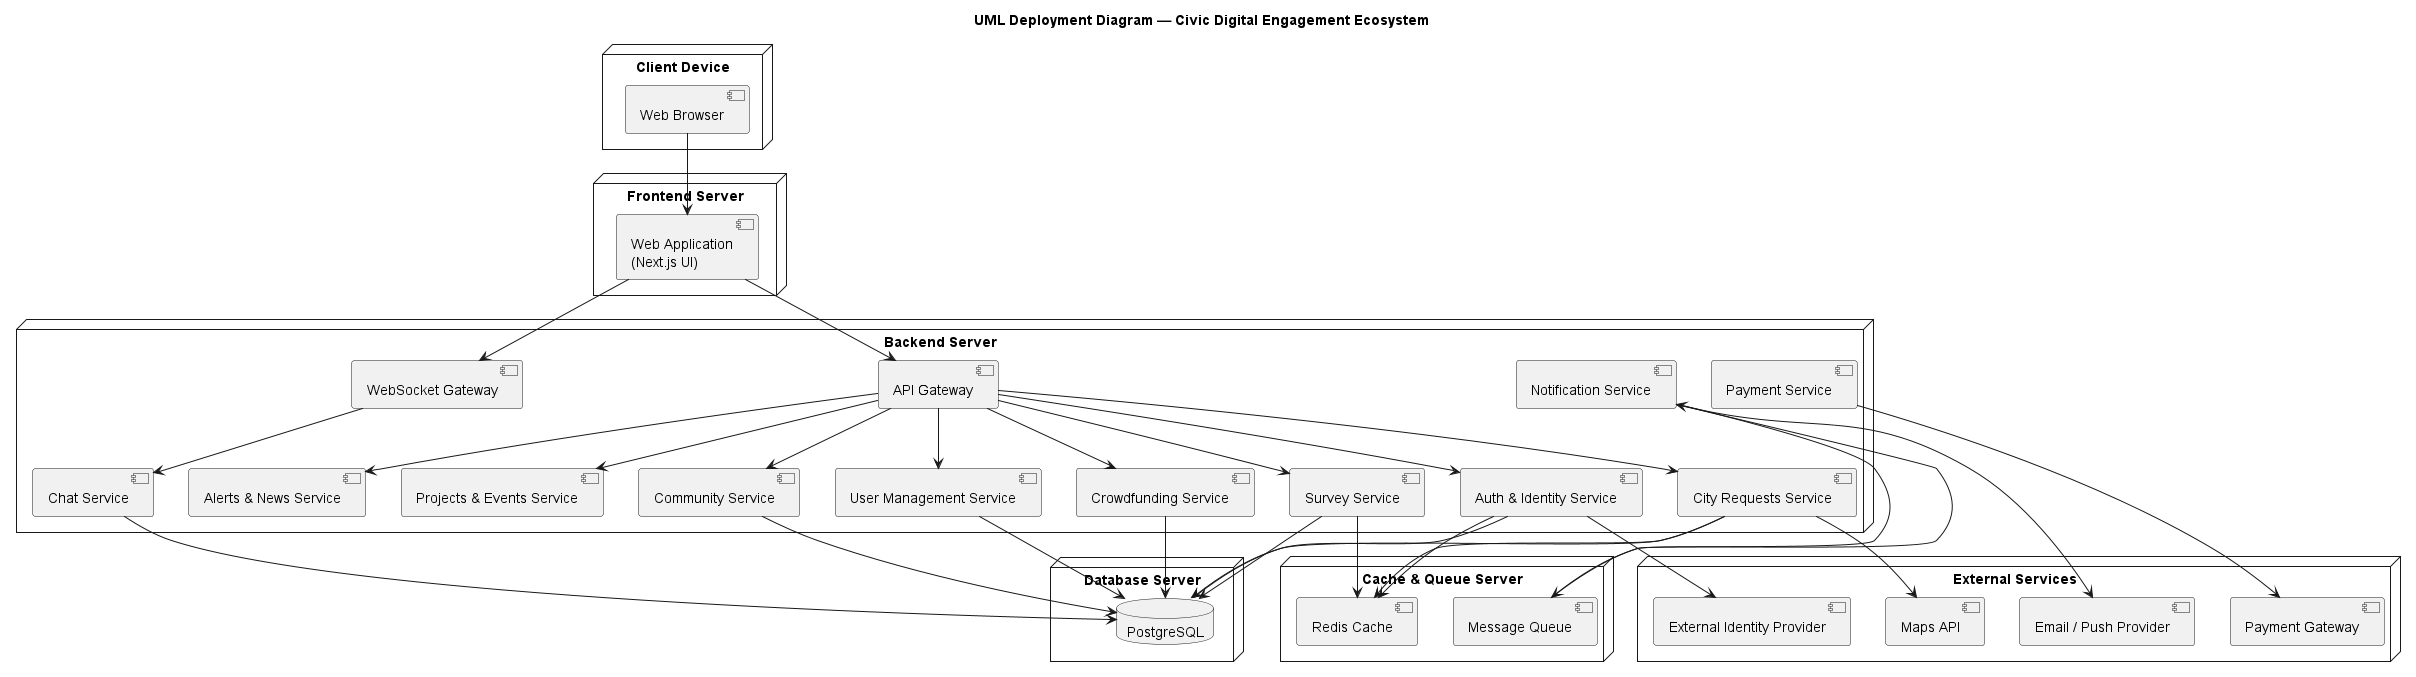

The diagram above was rendered by PlantUML. Its source (embedded in the PNG):
@startuml
title UML Deployment Diagram — Civic Digital Engagement Ecosystem

skinparam nodeStyle rectangle

' ================= CLIENT =================
node "Client Device" {
  component "Web Browser"
}

' ================= FRONTEND =================
node "Frontend Server" {
  component "Web Application\n(Next.js UI)"
}

' ================= BACKEND =================
node "Backend Server" {

  component "API Gateway"
  component "WebSocket Gateway"

  component "Auth & Identity Service"
  component "User Management Service"

  component "City Requests Service"
  component "Alerts & News Service"
  component "Survey Service"

  component "Crowdfunding Service"
  component "Payment Service"

  component "Projects & Events Service"
  component "Community Service"
  component "Chat Service"
  component "Notification Service"
}

' ================= DATA =================
node "Database Server" {
  database "PostgreSQL"
}

node "Cache & Queue Server" {
  component "Redis Cache"
  component "Message Queue"
}

' ================= EXTERNAL =================
node "External Services" {
  component "Payment Gateway"
  component "Maps API"
  component "Email / Push Provider"
  component "External Identity Provider"
}

' ================= CONNECTIONS =================
"Web Browser" --> "Web Application\n(Next.js UI)"

"Web Application\n(Next.js UI)" --> "API Gateway"
"Web Application\n(Next.js UI)" --> "WebSocket Gateway"

"API Gateway" --> "Auth & Identity Service"
"API Gateway" --> "User Management Service"
"API Gateway" --> "City Requests Service"
"API Gateway" --> "Alerts & News Service"
"API Gateway" --> "Survey Service"
"API Gateway" --> "Crowdfunding Service"
"API Gateway" --> "Projects & Events Service"
"API Gateway" --> "Community Service"

"WebSocket Gateway" --> "Chat Service"

"Auth & Identity Service" --> "PostgreSQL"
"User Management Service" --> "PostgreSQL"
"City Requests Service" --> "PostgreSQL"
"Community Service" --> "PostgreSQL"
"Survey Service" --> "PostgreSQL"
"Crowdfunding Service" --> "PostgreSQL"
"Chat Service" --> "PostgreSQL"

"Auth & Identity Service" --> "Redis Cache"
"City Requests Service" --> "Redis Cache"
"Survey Service" --> "Redis Cache"

"Notification Service" --> "Message Queue"
"Message Queue" --> "Notification Service"

"Payment Service" --> "Payment Gateway"
"City Requests Service" --> "Maps API"
"Auth & Identity Service" --> "External Identity Provider"
"Notification Service" --> "Email / Push Provider"

@enduml